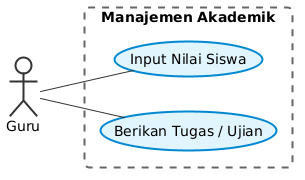

The diagram above was rendered by PlantUML. Its source (embedded in the PNG):
@startuml
left to right direction
skinparam BackgroundColor white
skinparam DefaultFontName Arial
skinparam DefaultFontSize 14
skinparam Shadowing false
skinparam RoundCorner 10
skinparam usecase {
    BackgroundColor #e1f5fe
    BorderColor #0288d1
    BorderThickness 2
    ArrowColor #333333
    FontColor #000000
}
skinparam actor {
    BackgroundColor #f9f9f9
    BorderColor #333333
    BorderThickness 2
    FontColor #000000
}
skinparam rectangle {
    BorderColor #666666
    BackgroundColor transparent
    BorderThickness 2
    BorderStyle dashed
}
actor "Guru" as Guru
rectangle "Manajemen Akademik" {
    usecase "Berikan Tugas / Ujian" as UC1
    usecase "Input Nilai Siswa" as UC2
}
Guru -- UC1
Guru -- UC2
@enduml